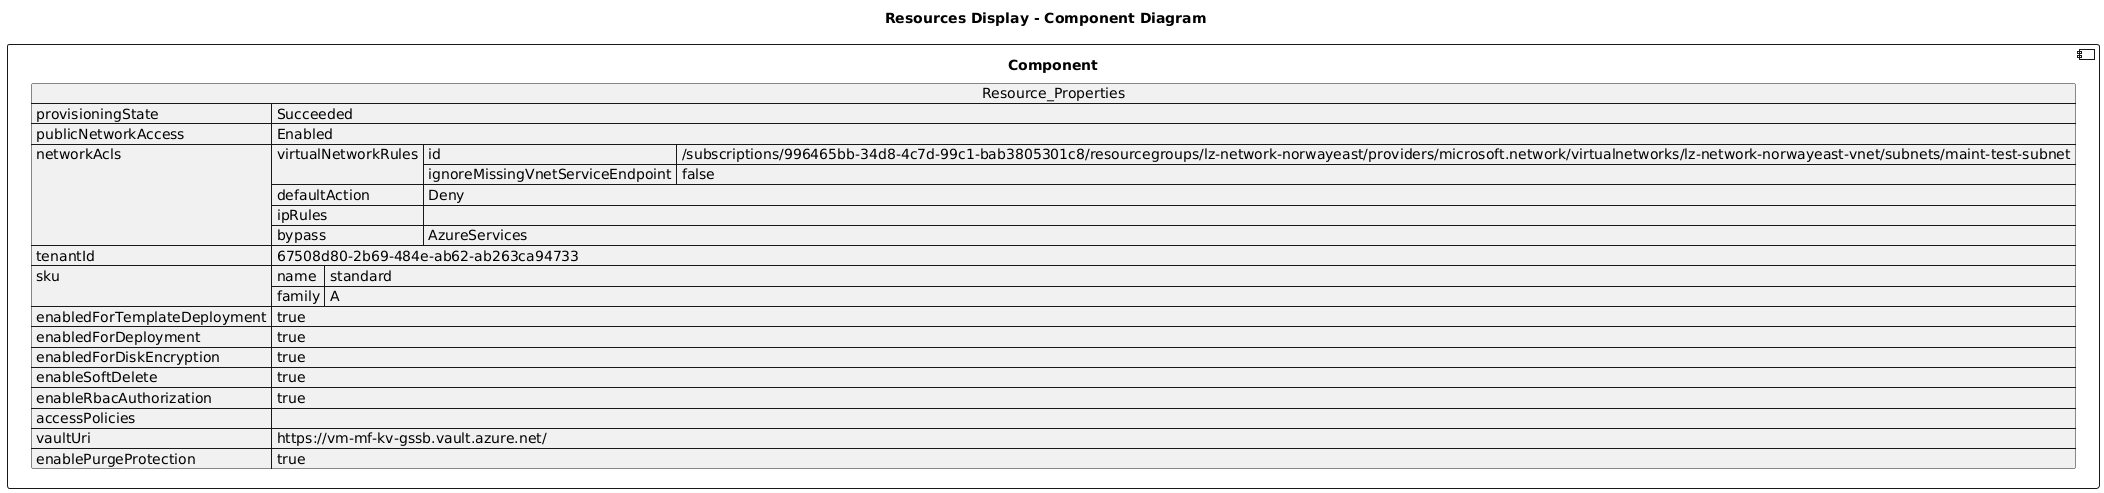

The diagram above was rendered by PlantUML. Its source (embedded in the PNG):
@startuml

title Resources Display - Component Diagram

component Component {

json  Resource_Properties {
  "provisioningState": "Succeeded",
  "publicNetworkAccess": "Enabled",
  "networkAcls": {
    "virtualNetworkRules": [
      {
        "id": "/subscriptions/996465bb-34d8-4c7d-99c1-bab3805301c8/resourcegroups/lz-network-norwayeast/providers/microsoft.network/virtualnetworks/lz-network-norwayeast-vnet/subnets/maint-test-subnet",
        "ignoreMissingVnetServiceEndpoint": false
      }
    ],
    "defaultAction": "Deny",
    "ipRules": [],
    "bypass": "AzureServices"
  },
  "tenantId": "67508d80-2b69-484e-ab62-ab263ca94733",
  "sku": {
    "name": "standard",
    "family": "A"
  },
  "enabledForTemplateDeployment": true,
  "enabledForDeployment": true,
  "enabledForDiskEncryption": true,
  "enableSoftDelete": true,
  "enableRbacAuthorization": true,
  "accessPolicies": [],
  "vaultUri": "https://vm-mf-kv-gssb.vault.azure.net/",
  "enablePurgeProtection": true
}
}
@enduml